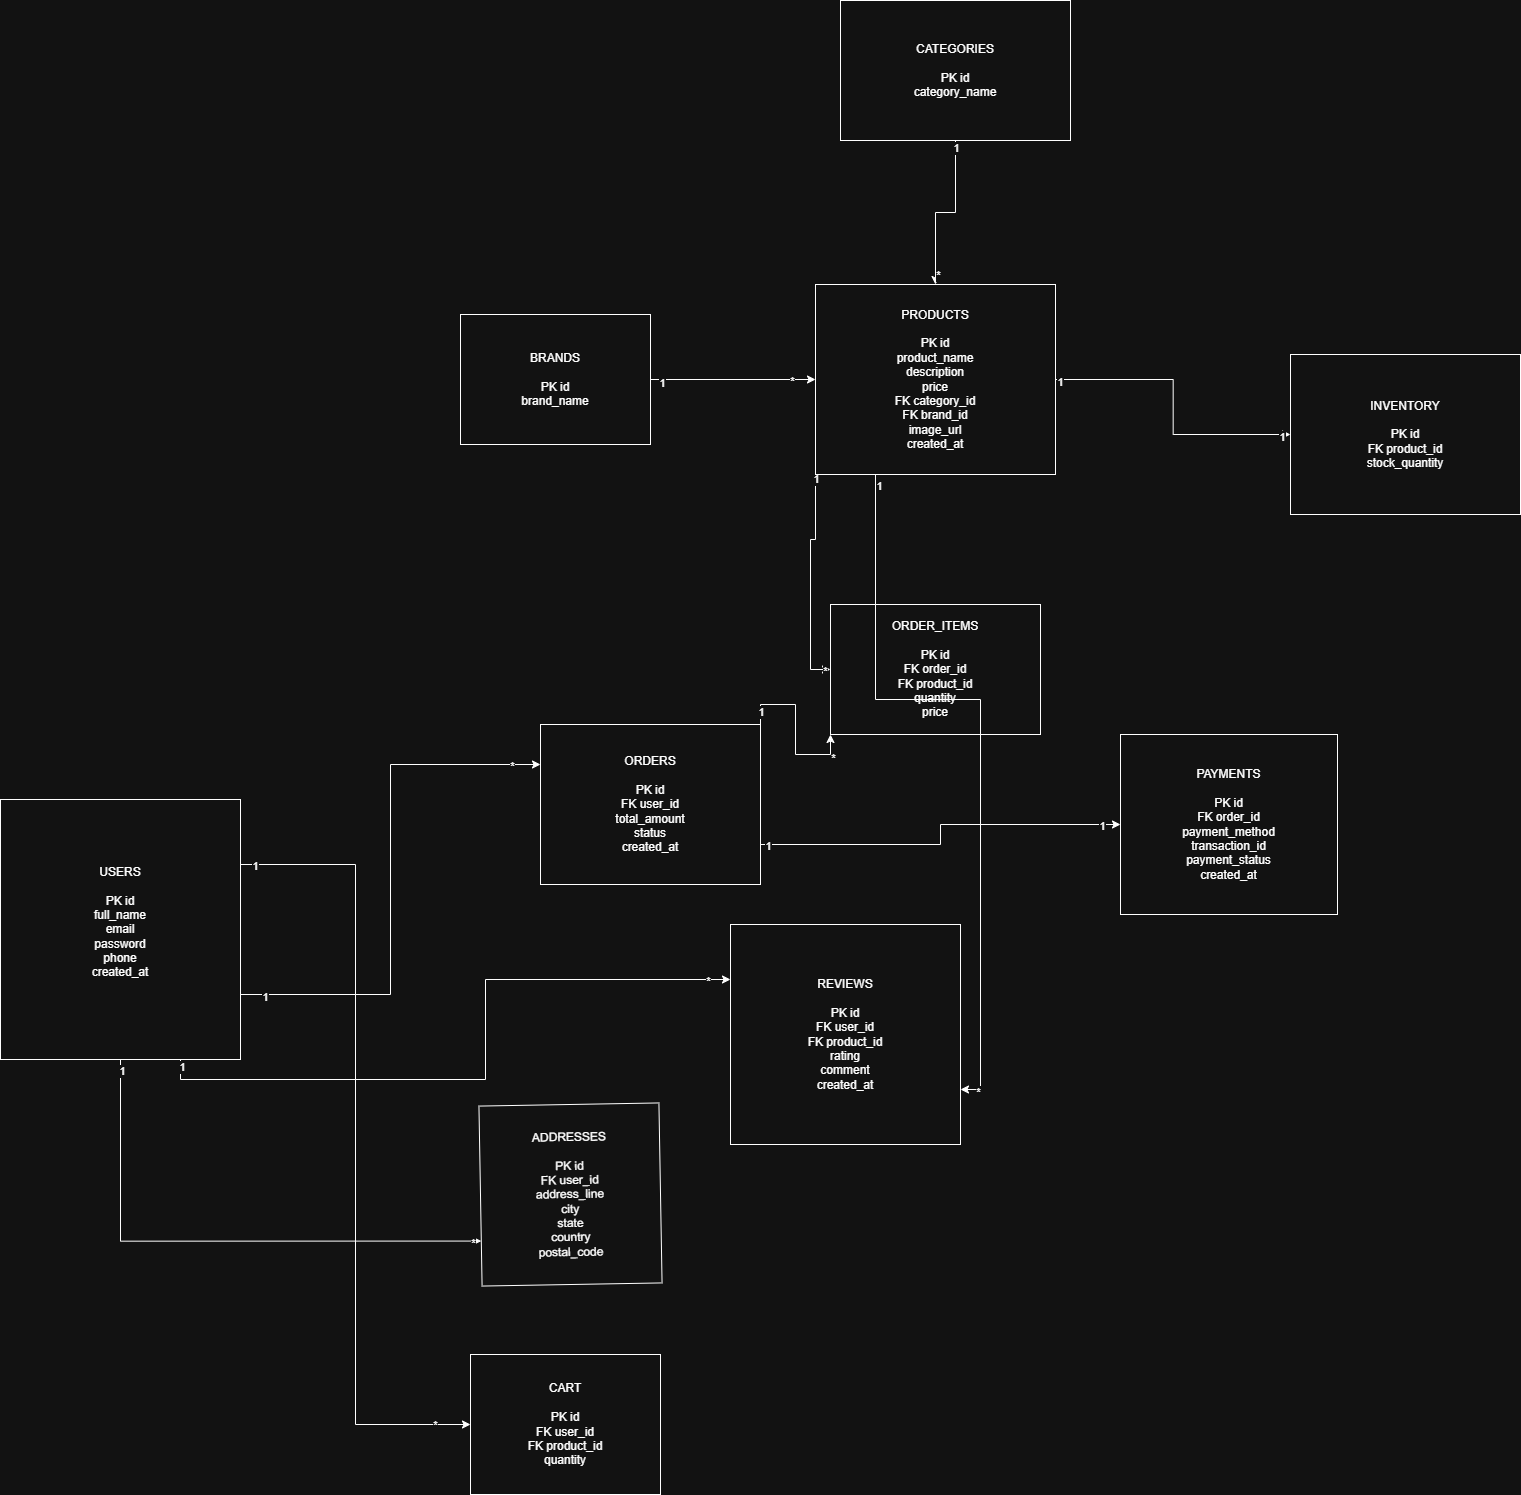

The diagram above was exported from draw.io. Its source (the exported page's mxGraphModel, read from the mxfile embedded in the PNG):
<mxGraphModel dx="4347" dy="2912" grid="1" gridSize="10" guides="1" tooltips="1" connect="1" arrows="1" fold="1" page="1" pageScale="1" pageWidth="827" pageHeight="1169" math="0" shadow="0">
  <root>
    <mxCell id="0" />
    <mxCell id="1" parent="0" />
    <mxCell id="2ABqnRiUNWjrGh1XBIyM-8" edge="1" parent="1" source="9QLIYmRqJEpzs-G_kqWB-1" style="edgeStyle=orthogonalEdgeStyle;rounded=0;orthogonalLoop=1;jettySize=auto;html=1;exitX=0.5;exitY=1;exitDx=0;exitDy=0;entryX=0;entryY=0.75;entryDx=0;entryDy=0;" target="9QLIYmRqJEpzs-G_kqWB-5">
      <mxGeometry relative="1" as="geometry">
        <Array as="points">
          <mxPoint x="-1490" y="517" />
        </Array>
      </mxGeometry>
    </mxCell>
    <mxCell id="2ABqnRiUNWjrGh1XBIyM-9" connectable="0" parent="2ABqnRiUNWjrGh1XBIyM-8" style="edgeLabel;html=1;align=center;verticalAlign=middle;resizable=0;points=[];" value="*" vertex="1">
      <mxGeometry relative="1" x="0.9661" y="-1" as="geometry">
        <mxPoint as="offset" />
      </mxGeometry>
    </mxCell>
    <mxCell id="2ABqnRiUNWjrGh1XBIyM-10" connectable="0" parent="2ABqnRiUNWjrGh1XBIyM-8" style="edgeLabel;html=1;align=center;verticalAlign=middle;resizable=0;points=[];" value="1" vertex="1">
      <mxGeometry relative="1" x="-0.9604" as="geometry">
        <mxPoint as="offset" />
      </mxGeometry>
    </mxCell>
    <mxCell id="2ABqnRiUNWjrGh1XBIyM-11" edge="1" parent="1" source="9QLIYmRqJEpzs-G_kqWB-1" style="edgeStyle=orthogonalEdgeStyle;rounded=0;orthogonalLoop=1;jettySize=auto;html=1;exitX=1;exitY=0.25;exitDx=0;exitDy=0;entryX=1;entryY=0.5;entryDx=0;entryDy=0;" target="9QLIYmRqJEpzs-G_kqWB-3">
      <mxGeometry relative="1" as="geometry" />
    </mxCell>
    <mxCell id="2ABqnRiUNWjrGh1XBIyM-12" connectable="0" parent="2ABqnRiUNWjrGh1XBIyM-11" style="edgeLabel;html=1;align=center;verticalAlign=middle;resizable=0;points=[];" value="1" vertex="1">
      <mxGeometry relative="1" x="-0.9643" as="geometry">
        <mxPoint as="offset" />
      </mxGeometry>
    </mxCell>
    <mxCell id="2ABqnRiUNWjrGh1XBIyM-14" connectable="0" parent="2ABqnRiUNWjrGh1XBIyM-11" style="edgeLabel;html=1;align=center;verticalAlign=middle;resizable=0;points=[];" value="*" vertex="1">
      <mxGeometry relative="1" x="0.9063" y="1" as="geometry">
        <mxPoint as="offset" />
      </mxGeometry>
    </mxCell>
    <mxCell id="2ABqnRiUNWjrGh1XBIyM-15" edge="1" parent="1" source="9QLIYmRqJEpzs-G_kqWB-1" style="edgeStyle=orthogonalEdgeStyle;rounded=0;orthogonalLoop=1;jettySize=auto;html=1;exitX=1;exitY=0.75;exitDx=0;exitDy=0;entryX=0;entryY=0.25;entryDx=0;entryDy=0;" target="9QLIYmRqJEpzs-G_kqWB-7">
      <mxGeometry relative="1" as="geometry" />
    </mxCell>
    <mxCell id="2ABqnRiUNWjrGh1XBIyM-16" connectable="0" parent="2ABqnRiUNWjrGh1XBIyM-15" style="edgeLabel;html=1;align=center;verticalAlign=middle;resizable=0;points=[];" value="*" vertex="1">
      <mxGeometry relative="1" x="0.8889" as="geometry">
        <mxPoint as="offset" />
      </mxGeometry>
    </mxCell>
    <mxCell id="2ABqnRiUNWjrGh1XBIyM-17" connectable="0" parent="2ABqnRiUNWjrGh1XBIyM-15" style="edgeLabel;html=1;align=center;verticalAlign=middle;resizable=0;points=[];" value="1" vertex="1">
      <mxGeometry relative="1" x="-0.9153" y="-1" as="geometry">
        <mxPoint as="offset" />
      </mxGeometry>
    </mxCell>
    <mxCell id="2ABqnRiUNWjrGh1XBIyM-18" edge="1" parent="1" source="9QLIYmRqJEpzs-G_kqWB-1" style="edgeStyle=orthogonalEdgeStyle;rounded=0;orthogonalLoop=1;jettySize=auto;html=1;exitX=0.75;exitY=1;exitDx=0;exitDy=0;entryX=0;entryY=0.25;entryDx=0;entryDy=0;" target="9QLIYmRqJEpzs-G_kqWB-11">
      <mxGeometry relative="1" as="geometry" />
    </mxCell>
    <mxCell id="2ABqnRiUNWjrGh1XBIyM-19" connectable="0" parent="2ABqnRiUNWjrGh1XBIyM-18" style="edgeLabel;html=1;align=center;verticalAlign=middle;resizable=0;points=[];" value="*" vertex="1">
      <mxGeometry relative="1" x="0.9291" as="geometry">
        <mxPoint as="offset" />
      </mxGeometry>
    </mxCell>
    <mxCell id="2ABqnRiUNWjrGh1XBIyM-20" connectable="0" parent="2ABqnRiUNWjrGh1XBIyM-18" style="edgeLabel;html=1;align=center;verticalAlign=middle;resizable=0;points=[];" value="1" vertex="1">
      <mxGeometry relative="1" x="-0.9762" as="geometry">
        <mxPoint as="offset" />
      </mxGeometry>
    </mxCell>
    <mxCell id="9QLIYmRqJEpzs-G_kqWB-1" parent="1" style="rounded=0;whiteSpace=wrap;html=1;" value="&lt;div&gt;USERS&lt;/div&gt;&lt;div&gt;&lt;br&gt;&lt;/div&gt;&lt;div&gt;PK id&lt;/div&gt;&lt;div&gt;full_name&lt;/div&gt;&lt;div&gt;email&lt;/div&gt;&lt;div&gt;password&lt;/div&gt;&lt;div&gt;phone&lt;/div&gt;&lt;div&gt;created_at&lt;/div&gt;&lt;div&gt;&lt;br&gt;&lt;/div&gt;" vertex="1">
      <mxGeometry height="260" width="240" x="-1610" y="75" as="geometry" />
    </mxCell>
    <mxCell id="2ABqnRiUNWjrGh1XBIyM-44" edge="1" parent="1" source="9QLIYmRqJEpzs-G_kqWB-2" style="edgeStyle=orthogonalEdgeStyle;rounded=0;orthogonalLoop=1;jettySize=auto;html=1;exitX=0.5;exitY=1;exitDx=0;exitDy=0;entryX=0.5;entryY=0;entryDx=0;entryDy=0;" target="9QLIYmRqJEpzs-G_kqWB-6">
      <mxGeometry relative="1" as="geometry" />
    </mxCell>
    <mxCell id="2ABqnRiUNWjrGh1XBIyM-45" connectable="0" parent="2ABqnRiUNWjrGh1XBIyM-44" style="edgeLabel;html=1;align=center;verticalAlign=middle;resizable=0;points=[];" value="1" vertex="1">
      <mxGeometry relative="1" x="-0.9153" y="-1" as="geometry">
        <mxPoint as="offset" />
      </mxGeometry>
    </mxCell>
    <mxCell id="2ABqnRiUNWjrGh1XBIyM-46" connectable="0" parent="2ABqnRiUNWjrGh1XBIyM-44" style="edgeLabel;html=1;align=center;verticalAlign=middle;resizable=0;points=[];" value="*" vertex="1">
      <mxGeometry relative="1" x="0.8505" y="1" as="geometry">
        <mxPoint as="offset" />
      </mxGeometry>
    </mxCell>
    <mxCell id="9QLIYmRqJEpzs-G_kqWB-2" parent="1" style="rounded=0;whiteSpace=wrap;html=1;rotation=0;" value="&lt;div&gt;CATEGORIES&lt;/div&gt;&lt;div&gt;&lt;br&gt;&lt;/div&gt;&lt;div&gt;PK id&lt;/div&gt;&lt;div&gt;category_name&lt;/div&gt;" vertex="1">
      <mxGeometry height="140" width="230" x="-770" y="-724" as="geometry" />
    </mxCell>
    <mxCell id="9QLIYmRqJEpzs-G_kqWB-3" parent="1" style="rounded=0;whiteSpace=wrap;html=1;direction=west;" value="&lt;div&gt;CART&lt;/div&gt;&lt;div&gt;&lt;br&gt;&lt;/div&gt;&lt;div&gt;PK id&lt;/div&gt;&lt;div&gt;FK user_id&lt;/div&gt;&lt;div&gt;FK product_id&lt;/div&gt;&lt;div&gt;quantity&lt;/div&gt;" vertex="1">
      <mxGeometry height="140" width="190" x="-1140" y="630" as="geometry" />
    </mxCell>
    <mxCell id="9QLIYmRqJEpzs-G_kqWB-4" parent="1" style="rounded=0;whiteSpace=wrap;html=1;direction=east;" value="&lt;div&gt;ORDER_ITEMS&lt;/div&gt;&lt;div&gt;&lt;br&gt;&lt;/div&gt;&lt;div&gt;PK id&lt;/div&gt;&lt;div&gt;FK order_id&lt;/div&gt;&lt;div&gt;FK product_id&lt;/div&gt;&lt;div&gt;quantity&lt;/div&gt;&lt;div&gt;price&lt;/div&gt;" vertex="1">
      <mxGeometry height="130" width="210" x="-780" y="-120" as="geometry" />
    </mxCell>
    <mxCell id="9QLIYmRqJEpzs-G_kqWB-5" parent="1" style="rounded=0;whiteSpace=wrap;html=1;rotation=-1;" value="&lt;div&gt;ADDRESSES&lt;/div&gt;&lt;div&gt;&lt;br&gt;&lt;/div&gt;&lt;div&gt;PK id&lt;/div&gt;&lt;div&gt;FK user_id&lt;/div&gt;&lt;div&gt;address_line&lt;/div&gt;&lt;div&gt;city&lt;/div&gt;&lt;div&gt;state&lt;/div&gt;&lt;div&gt;country&lt;/div&gt;&lt;div&gt;postal_code&lt;/div&gt;" vertex="1">
      <mxGeometry height="180" width="180" x="-1130" y="380" as="geometry" />
    </mxCell>
    <mxCell id="2ABqnRiUNWjrGh1XBIyM-30" edge="1" parent="1" source="9QLIYmRqJEpzs-G_kqWB-6" style="edgeStyle=orthogonalEdgeStyle;rounded=0;orthogonalLoop=1;jettySize=auto;html=1;exitX=0;exitY=1;exitDx=0;exitDy=0;entryX=0;entryY=0.5;entryDx=0;entryDy=0;" target="9QLIYmRqJEpzs-G_kqWB-4">
      <mxGeometry relative="1" as="geometry" />
    </mxCell>
    <mxCell id="2ABqnRiUNWjrGh1XBIyM-31" connectable="0" parent="2ABqnRiUNWjrGh1XBIyM-30" style="edgeLabel;html=1;align=center;verticalAlign=middle;resizable=0;points=[];" value="*" vertex="1">
      <mxGeometry relative="1" x="0.9519" as="geometry">
        <mxPoint as="offset" />
      </mxGeometry>
    </mxCell>
    <mxCell id="2ABqnRiUNWjrGh1XBIyM-32" connectable="0" parent="2ABqnRiUNWjrGh1XBIyM-30" style="edgeLabel;html=1;align=center;verticalAlign=middle;resizable=0;points=[];" value="1" vertex="1">
      <mxGeometry relative="1" x="-0.9648" y="-1" as="geometry">
        <mxPoint as="offset" />
      </mxGeometry>
    </mxCell>
    <mxCell id="2ABqnRiUNWjrGh1XBIyM-33" edge="1" parent="1" source="9QLIYmRqJEpzs-G_kqWB-6" style="edgeStyle=orthogonalEdgeStyle;rounded=0;orthogonalLoop=1;jettySize=auto;html=1;exitX=0.25;exitY=1;exitDx=0;exitDy=0;entryX=1;entryY=0.75;entryDx=0;entryDy=0;" target="9QLIYmRqJEpzs-G_kqWB-11">
      <mxGeometry relative="1" as="geometry" />
    </mxCell>
    <mxCell id="2ABqnRiUNWjrGh1XBIyM-34" connectable="0" parent="2ABqnRiUNWjrGh1XBIyM-33" style="edgeLabel;html=1;align=center;verticalAlign=middle;resizable=0;points=[];" value="*" vertex="1">
      <mxGeometry relative="1" x="0.9591" y="1" as="geometry">
        <mxPoint as="offset" />
      </mxGeometry>
    </mxCell>
    <mxCell id="2ABqnRiUNWjrGh1XBIyM-35" connectable="0" parent="2ABqnRiUNWjrGh1XBIyM-33" style="edgeLabel;html=1;align=center;verticalAlign=middle;resizable=0;points=[];" value="1" vertex="1">
      <mxGeometry relative="1" x="-0.9743" y="2" as="geometry">
        <mxPoint as="offset" />
      </mxGeometry>
    </mxCell>
    <mxCell id="2ABqnRiUNWjrGh1XBIyM-39" edge="1" parent="1" source="9QLIYmRqJEpzs-G_kqWB-6" style="edgeStyle=orthogonalEdgeStyle;rounded=0;orthogonalLoop=1;jettySize=auto;html=1;exitX=1;exitY=0.5;exitDx=0;exitDy=0;entryX=0;entryY=0.5;entryDx=0;entryDy=0;" target="9QLIYmRqJEpzs-G_kqWB-12">
      <mxGeometry relative="1" as="geometry" />
    </mxCell>
    <mxCell id="2ABqnRiUNWjrGh1XBIyM-40" connectable="0" parent="2ABqnRiUNWjrGh1XBIyM-39" style="edgeLabel;html=1;align=center;verticalAlign=middle;resizable=0;points=[];" value="1" vertex="1">
      <mxGeometry relative="1" x="0.9213" y="-1" as="geometry">
        <mxPoint as="offset" />
      </mxGeometry>
    </mxCell>
    <mxCell id="2ABqnRiUNWjrGh1XBIyM-41" connectable="0" parent="2ABqnRiUNWjrGh1XBIyM-39" style="edgeLabel;html=1;align=center;verticalAlign=middle;resizable=0;points=[];" value="1" vertex="1">
      <mxGeometry relative="1" x="-0.967" y="-1" as="geometry">
        <mxPoint as="offset" />
      </mxGeometry>
    </mxCell>
    <mxCell id="9QLIYmRqJEpzs-G_kqWB-6" parent="1" style="rounded=0;whiteSpace=wrap;html=1;" value="&lt;div&gt;PRODUCTS&lt;/div&gt;&lt;div&gt;&lt;br&gt;&lt;/div&gt;&lt;div&gt;PK id&lt;/div&gt;&lt;div&gt;product_name&lt;/div&gt;&lt;div&gt;description&lt;/div&gt;&lt;div&gt;price&lt;/div&gt;&lt;div&gt;FK category_id&lt;/div&gt;&lt;div&gt;FK brand_id&lt;/div&gt;&lt;div&gt;image_url&lt;/div&gt;&lt;div&gt;created_at&lt;/div&gt;" vertex="1">
      <mxGeometry height="190" width="240" x="-795" y="-440" as="geometry" />
    </mxCell>
    <mxCell id="2ABqnRiUNWjrGh1XBIyM-36" edge="1" parent="1" source="9QLIYmRqJEpzs-G_kqWB-7" style="edgeStyle=orthogonalEdgeStyle;rounded=0;orthogonalLoop=1;jettySize=auto;html=1;exitX=1;exitY=0.75;exitDx=0;exitDy=0;" target="9QLIYmRqJEpzs-G_kqWB-10">
      <mxGeometry relative="1" as="geometry" />
    </mxCell>
    <mxCell id="2ABqnRiUNWjrGh1XBIyM-37" connectable="0" parent="2ABqnRiUNWjrGh1XBIyM-36" style="edgeLabel;html=1;align=center;verticalAlign=middle;resizable=0;points=[];" value="1" vertex="1">
      <mxGeometry relative="1" x="-0.9641" as="geometry">
        <mxPoint as="offset" />
      </mxGeometry>
    </mxCell>
    <mxCell id="2ABqnRiUNWjrGh1XBIyM-38" connectable="0" parent="2ABqnRiUNWjrGh1XBIyM-36" style="edgeLabel;html=1;align=center;verticalAlign=middle;resizable=0;points=[];" value="1" vertex="1">
      <mxGeometry relative="1" x="0.8943" as="geometry">
        <mxPoint as="offset" />
      </mxGeometry>
    </mxCell>
    <mxCell id="9QLIYmRqJEpzs-G_kqWB-7" parent="1" style="rounded=0;whiteSpace=wrap;html=1;" value="&lt;div&gt;ORDERS&lt;/div&gt;&lt;div&gt;&lt;br&gt;&lt;/div&gt;&lt;div&gt;PK id&lt;/div&gt;&lt;div&gt;FK user_id&lt;/div&gt;&lt;div&gt;total_amount&lt;/div&gt;&lt;div&gt;status&lt;/div&gt;&lt;div&gt;created_at&lt;/div&gt;" vertex="1">
      <mxGeometry height="160" width="220" x="-1070" as="geometry" />
    </mxCell>
    <mxCell id="2ABqnRiUNWjrGh1XBIyM-47" edge="1" parent="1" source="9QLIYmRqJEpzs-G_kqWB-8" style="edgeStyle=orthogonalEdgeStyle;rounded=0;orthogonalLoop=1;jettySize=auto;html=1;exitX=1;exitY=0.5;exitDx=0;exitDy=0;entryX=0;entryY=0.5;entryDx=0;entryDy=0;" target="9QLIYmRqJEpzs-G_kqWB-6">
      <mxGeometry relative="1" as="geometry" />
    </mxCell>
    <mxCell id="2ABqnRiUNWjrGh1XBIyM-48" connectable="0" parent="2ABqnRiUNWjrGh1XBIyM-47" style="edgeLabel;html=1;align=center;verticalAlign=middle;resizable=0;points=[];" value="1" vertex="1">
      <mxGeometry relative="1" x="-0.8802" y="-2" as="geometry">
        <mxPoint as="offset" />
      </mxGeometry>
    </mxCell>
    <mxCell id="2ABqnRiUNWjrGh1XBIyM-49" connectable="0" parent="2ABqnRiUNWjrGh1XBIyM-47" style="edgeLabel;html=1;align=center;verticalAlign=middle;resizable=0;points=[];" value="*" vertex="1">
      <mxGeometry relative="1" x="0.6956" as="geometry">
        <mxPoint as="offset" />
      </mxGeometry>
    </mxCell>
    <mxCell id="9QLIYmRqJEpzs-G_kqWB-8" parent="1" style="rounded=0;whiteSpace=wrap;html=1;" value="&lt;div&gt;BRANDS&lt;/div&gt;&lt;div&gt;&lt;br&gt;&lt;/div&gt;&lt;div&gt;PK id&lt;/div&gt;&lt;div&gt;brand_name&lt;/div&gt;" vertex="1">
      <mxGeometry height="130" width="190" x="-1150" y="-410" as="geometry" />
    </mxCell>
    <mxCell id="9QLIYmRqJEpzs-G_kqWB-10" parent="1" style="rounded=0;whiteSpace=wrap;html=1;" value="&lt;div&gt;PAYMENTS&lt;/div&gt;&lt;div&gt;&lt;br&gt;&lt;/div&gt;&lt;div&gt;PK id&lt;/div&gt;&lt;div&gt;FK order_id&lt;/div&gt;&lt;div&gt;payment_method&lt;/div&gt;&lt;div&gt;transaction_id&lt;/div&gt;&lt;div&gt;payment_status&lt;/div&gt;&lt;div&gt;created_at&lt;/div&gt;" vertex="1">
      <mxGeometry height="180" width="217" x="-490" y="10" as="geometry" />
    </mxCell>
    <mxCell id="9QLIYmRqJEpzs-G_kqWB-11" parent="1" style="rounded=0;whiteSpace=wrap;html=1;" value="&lt;div&gt;REVIEWS&lt;/div&gt;&lt;div&gt;&lt;br&gt;&lt;/div&gt;&lt;div&gt;PK id&lt;/div&gt;&lt;div&gt;FK user_id&lt;/div&gt;&lt;div&gt;FK product_id&lt;/div&gt;&lt;div&gt;rating&lt;/div&gt;&lt;div&gt;comment&lt;/div&gt;&lt;div&gt;created_at&lt;/div&gt;" vertex="1">
      <mxGeometry height="220" width="230" x="-880" y="200" as="geometry" />
    </mxCell>
    <mxCell id="9QLIYmRqJEpzs-G_kqWB-12" parent="1" style="rounded=0;whiteSpace=wrap;html=1;" value="&lt;div&gt;INVENTORY&lt;/div&gt;&lt;div&gt;&lt;br&gt;&lt;/div&gt;&lt;div&gt;PK id&lt;/div&gt;&lt;div&gt;FK product_id&lt;/div&gt;&lt;div&gt;stock_quantity&lt;/div&gt;" vertex="1">
      <mxGeometry height="160" width="230" x="-320" y="-370" as="geometry" />
    </mxCell>
    <mxCell id="2ABqnRiUNWjrGh1XBIyM-50" edge="1" parent="1" source="9QLIYmRqJEpzs-G_kqWB-7" style="edgeStyle=orthogonalEdgeStyle;rounded=0;orthogonalLoop=1;jettySize=auto;html=1;exitX=1;exitY=0;exitDx=0;exitDy=0;entryX=0;entryY=1;entryDx=0;entryDy=0;" target="9QLIYmRqJEpzs-G_kqWB-4">
      <mxGeometry relative="1" as="geometry" />
    </mxCell>
    <mxCell id="2ABqnRiUNWjrGh1XBIyM-51" connectable="0" parent="2ABqnRiUNWjrGh1XBIyM-50" style="edgeLabel;html=1;align=center;verticalAlign=middle;resizable=0;points=[];" value="*" vertex="1">
      <mxGeometry relative="1" x="0.75" y="-2" as="geometry">
        <mxPoint x="-1" y="2" as="offset" />
      </mxGeometry>
    </mxCell>
    <mxCell id="2ABqnRiUNWjrGh1XBIyM-52" connectable="0" parent="2ABqnRiUNWjrGh1XBIyM-50" style="edgeLabel;html=1;align=center;verticalAlign=middle;resizable=0;points=[];" value="1" vertex="1">
      <mxGeometry relative="1" x="-0.85" y="1" as="geometry">
        <mxPoint as="offset" />
      </mxGeometry>
    </mxCell>
  </root>
</mxGraphModel>